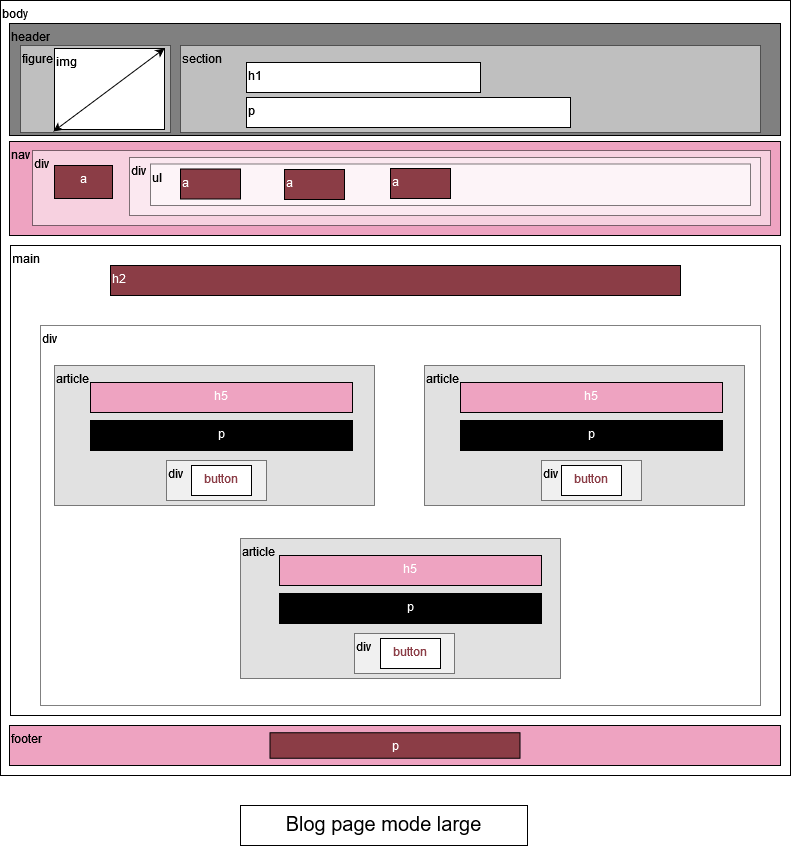

The diagram above was exported from draw.io. Its source (the exported page's mxGraphModel, read from the mxfile embedded in the PNG):
<mxGraphModel dx="1038" dy="537" grid="1" gridSize="10" guides="1" tooltips="1" connect="1" arrows="1" fold="1" page="1" pageScale="1" pageWidth="827" pageHeight="1169" math="0" shadow="0">
  <root>
    <mxCell id="0" />
    <mxCell id="1" parent="0" />
    <mxCell id="hTn5kL2h7KZoGZABdFhM-1" value="&lt;div&gt;body&lt;/div&gt;" style="rounded=0;whiteSpace=wrap;html=1;align=left;labelPosition=center;verticalLabelPosition=middle;verticalAlign=top;" parent="1" vertex="1">
      <mxGeometry x="10" y="15" width="790" height="775" as="geometry" />
    </mxCell>
    <mxCell id="hTn5kL2h7KZoGZABdFhM-2" value="nav" style="rounded=0;whiteSpace=wrap;html=1;align=left;verticalAlign=top;fillColor=#eea3c1;" parent="1" vertex="1">
      <mxGeometry x="19" y="156" width="771" height="94" as="geometry" />
    </mxCell>
    <mxCell id="hTn5kL2h7KZoGZABdFhM-4" value="header" style="rounded=0;whiteSpace=wrap;html=1;align=left;verticalAlign=top;fillColor=#808080;" parent="1" vertex="1">
      <mxGeometry x="19" y="38" width="771" height="112" as="geometry" />
    </mxCell>
    <mxCell id="hTn5kL2h7KZoGZABdFhM-5" value="main" style="rounded=0;whiteSpace=wrap;html=1;align=left;verticalAlign=top;" parent="1" vertex="1">
      <mxGeometry x="20" y="260" width="770" height="470" as="geometry" />
    </mxCell>
    <mxCell id="hTn5kL2h7KZoGZABdFhM-6" value="footer" style="rounded=0;whiteSpace=wrap;html=1;align=left;verticalAlign=top;fillColor=#EEA3C1;" parent="1" vertex="1">
      <mxGeometry x="19" y="740" width="771" height="40" as="geometry" />
    </mxCell>
    <mxCell id="hTn5kL2h7KZoGZABdFhM-10" value="div" style="rounded=0;whiteSpace=wrap;html=1;align=left;verticalAlign=top;opacity=50;" parent="1" vertex="1">
      <mxGeometry x="50" y="340" width="720" height="380" as="geometry" />
    </mxCell>
    <mxCell id="hTn5kL2h7KZoGZABdFhM-12" value="article" style="rounded=0;whiteSpace=wrap;html=1;align=left;verticalAlign=top;opacity=50;fillColor=#c4c4c4;" parent="1" vertex="1">
      <mxGeometry x="64" y="380" width="320" height="140" as="geometry" />
    </mxCell>
    <mxCell id="NaIXS6RkDladQYTIW0Bs-1" value="section" style="rounded=0;whiteSpace=wrap;html=1;verticalAlign=top;align=left;opacity=50;" parent="1" vertex="1">
      <mxGeometry x="190" y="60" width="580" height="87" as="geometry" />
    </mxCell>
    <mxCell id="hTn5kL2h7KZoGZABdFhM-9" value="p" style="rounded=0;whiteSpace=wrap;html=1;align=left;verticalAlign=top;" parent="1" vertex="1">
      <mxGeometry x="256" y="112" width="324" height="30" as="geometry" />
    </mxCell>
    <mxCell id="hTn5kL2h7KZoGZABdFhM-8" value="h1" style="rounded=0;whiteSpace=wrap;html=1;align=left;verticalAlign=top;" parent="1" vertex="1">
      <mxGeometry x="256" y="77" width="234" height="30" as="geometry" />
    </mxCell>
    <mxCell id="NaIXS6RkDladQYTIW0Bs-3" value="div" style="rounded=0;whiteSpace=wrap;html=1;shadow=0;fillColor=#FFFFFF;align=left;verticalAlign=top;opacity=50;" parent="1" vertex="1">
      <mxGeometry x="42" y="165" width="738" height="75" as="geometry" />
    </mxCell>
    <mxCell id="NaIXS6RkDladQYTIW0Bs-4" value="a" style="rounded=0;whiteSpace=wrap;html=1;shadow=0;fillColor=#8b3d46;align=center;verticalAlign=top;fontColor=#FFFFFF;" parent="1" vertex="1">
      <mxGeometry x="64" y="180" width="58" height="33" as="geometry" />
    </mxCell>
    <mxCell id="NaIXS6RkDladQYTIW0Bs-5" value="div" style="rounded=0;whiteSpace=wrap;html=1;shadow=0;fillColor=#FFFFFF;align=left;verticalAlign=top;opacity=50;" parent="1" vertex="1">
      <mxGeometry x="139" y="172" width="631" height="58" as="geometry" />
    </mxCell>
    <mxCell id="NaIXS6RkDladQYTIW0Bs-7" value="ul" style="rounded=0;whiteSpace=wrap;html=1;shadow=0;fillColor=#FFFFFF;align=left;verticalAlign=top;opacity=50;" parent="1" vertex="1">
      <mxGeometry x="160" y="178.5" width="600" height="41.5" as="geometry" />
    </mxCell>
    <mxCell id="NaIXS6RkDladQYTIW0Bs-8" value="a" style="rounded=0;whiteSpace=wrap;html=1;shadow=0;fillColor=#8B3D46;align=left;verticalAlign=top;fontColor=#FFFFFF;" parent="1" vertex="1">
      <mxGeometry x="190" y="183.5" width="60" height="30" as="geometry" />
    </mxCell>
    <mxCell id="NaIXS6RkDladQYTIW0Bs-9" value="a" style="rounded=0;whiteSpace=wrap;html=1;shadow=0;fillColor=#8B3D46;align=left;verticalAlign=top;fontColor=#FFFFFF;" parent="1" vertex="1">
      <mxGeometry x="294" y="184" width="60" height="30" as="geometry" />
    </mxCell>
    <mxCell id="NaIXS6RkDladQYTIW0Bs-10" value="a" style="rounded=0;whiteSpace=wrap;html=1;shadow=0;fillColor=#8B3D46;align=left;verticalAlign=top;fontColor=#FFFFFF;" parent="1" vertex="1">
      <mxGeometry x="400" y="183" width="60" height="30" as="geometry" />
    </mxCell>
    <mxCell id="NaIXS6RkDladQYTIW0Bs-12" value="h2" style="rounded=0;whiteSpace=wrap;html=1;shadow=0;fontColor=#FFFFFF;fillColor=#8B3D46;align=left;verticalAlign=top;" parent="1" vertex="1">
      <mxGeometry x="120" y="280" width="570" height="30" as="geometry" />
    </mxCell>
    <mxCell id="NaIXS6RkDladQYTIW0Bs-15" value="h5" style="rounded=0;whiteSpace=wrap;html=1;shadow=0;fontColor=#FFFFFF;fillColor=#EEA3C1;align=center;verticalAlign=top;" parent="1" vertex="1">
      <mxGeometry x="100" y="397" width="262" height="30" as="geometry" />
    </mxCell>
    <mxCell id="NaIXS6RkDladQYTIW0Bs-20" value="p" style="rounded=0;whiteSpace=wrap;html=1;shadow=0;fontColor=#FFFFFF;fillColor=#000000;align=center;verticalAlign=top;" parent="1" vertex="1">
      <mxGeometry x="100" y="435" width="262" height="30" as="geometry" />
    </mxCell>
    <mxCell id="NaIXS6RkDladQYTIW0Bs-21" value="div" style="rounded=0;whiteSpace=wrap;html=1;shadow=0;fontColor=#000000;fillColor=#FFFFFF;align=left;verticalAlign=top;opacity=50;" parent="1" vertex="1">
      <mxGeometry x="176" y="475" width="100" height="40" as="geometry" />
    </mxCell>
    <mxCell id="NaIXS6RkDladQYTIW0Bs-25" value="button" style="rounded=0;whiteSpace=wrap;html=1;shadow=0;fontColor=#8B3D46;fillColor=#FFFFFF;align=center;verticalAlign=top;" parent="1" vertex="1">
      <mxGeometry x="201" y="480" width="60" height="30" as="geometry" />
    </mxCell>
    <mxCell id="NaIXS6RkDladQYTIW0Bs-28" value="article" style="rounded=0;whiteSpace=wrap;html=1;align=left;verticalAlign=top;opacity=50;fillColor=#C4C4C4;" parent="1" vertex="1">
      <mxGeometry x="434" y="380" width="320" height="140" as="geometry" />
    </mxCell>
    <mxCell id="NaIXS6RkDladQYTIW0Bs-29" value="h5" style="rounded=0;whiteSpace=wrap;html=1;shadow=0;fontColor=#FFFFFF;fillColor=#EEA3C1;align=center;verticalAlign=top;" parent="1" vertex="1">
      <mxGeometry x="470" y="397" width="262" height="30" as="geometry" />
    </mxCell>
    <mxCell id="NaIXS6RkDladQYTIW0Bs-33" value="p" style="rounded=0;whiteSpace=wrap;html=1;shadow=0;fontColor=#FFFFFF;fillColor=#000000;align=center;verticalAlign=top;" parent="1" vertex="1">
      <mxGeometry x="470" y="435" width="262" height="30" as="geometry" />
    </mxCell>
    <mxCell id="NaIXS6RkDladQYTIW0Bs-34" value="div" style="rounded=0;whiteSpace=wrap;html=1;shadow=0;fontColor=#000000;fillColor=#FFFFFF;align=left;verticalAlign=top;opacity=50;" parent="1" vertex="1">
      <mxGeometry x="551" y="475" width="100" height="40" as="geometry" />
    </mxCell>
    <mxCell id="NaIXS6RkDladQYTIW0Bs-35" value="button" style="rounded=0;whiteSpace=wrap;html=1;shadow=0;fontColor=#8B3D46;fillColor=#FFFFFF;align=center;verticalAlign=top;" parent="1" vertex="1">
      <mxGeometry x="571" y="480" width="60" height="30" as="geometry" />
    </mxCell>
    <mxCell id="NaIXS6RkDladQYTIW0Bs-40" value="article" style="rounded=0;whiteSpace=wrap;html=1;align=left;verticalAlign=top;opacity=50;fillColor=#C4C4C4;" parent="1" vertex="1">
      <mxGeometry x="250" y="553" width="320" height="140" as="geometry" />
    </mxCell>
    <mxCell id="NaIXS6RkDladQYTIW0Bs-41" value="h5" style="rounded=0;whiteSpace=wrap;html=1;shadow=0;fontColor=#FFFFFF;fillColor=#EEA3C1;align=center;verticalAlign=top;" parent="1" vertex="1">
      <mxGeometry x="289" y="570" width="262" height="30" as="geometry" />
    </mxCell>
    <mxCell id="NaIXS6RkDladQYTIW0Bs-44" value="p" style="rounded=0;whiteSpace=wrap;html=1;shadow=0;fontColor=#FFFFFF;fillColor=#000000;align=center;verticalAlign=top;" parent="1" vertex="1">
      <mxGeometry x="289" y="608" width="262" height="30" as="geometry" />
    </mxCell>
    <mxCell id="NaIXS6RkDladQYTIW0Bs-45" value="div" style="rounded=0;whiteSpace=wrap;html=1;shadow=0;fontColor=#000000;fillColor=#FFFFFF;align=left;verticalAlign=top;opacity=50;" parent="1" vertex="1">
      <mxGeometry x="364" y="648" width="100" height="40" as="geometry" />
    </mxCell>
    <mxCell id="NaIXS6RkDladQYTIW0Bs-46" value="button" style="rounded=0;whiteSpace=wrap;html=1;shadow=0;fontColor=#8B3D46;fillColor=#FFFFFF;align=center;verticalAlign=top;" parent="1" vertex="1">
      <mxGeometry x="390" y="653" width="60" height="30" as="geometry" />
    </mxCell>
    <mxCell id="NaIXS6RkDladQYTIW0Bs-53" value="&lt;div align=&quot;center&quot;&gt;p&lt;/div&gt;" style="rounded=0;whiteSpace=wrap;html=1;shadow=0;fontColor=#FFFFFF;fillColor=#8B3D46;align=center;verticalAlign=top;" parent="1" vertex="1">
      <mxGeometry x="279.5" y="747.25" width="250" height="25.5" as="geometry" />
    </mxCell>
    <mxCell id="NaIXS6RkDladQYTIW0Bs-58" value="&lt;font style=&quot;font-size: 20px&quot;&gt;Blog page mode large&lt;br&gt;&lt;/font&gt;" style="rounded=0;whiteSpace=wrap;html=1;shadow=0;fontSize=15;fontColor=#000000;fillColor=none;align=center;verticalAlign=top;" parent="1" vertex="1">
      <mxGeometry x="250" y="820" width="287" height="40" as="geometry" />
    </mxCell>
    <mxCell id="ZfnX2kRg62vxGp6Ye9WU-3" value="&lt;div align=&quot;left&quot;&gt;figure&lt;/div&gt;" style="rounded=0;whiteSpace=wrap;html=1;fillColor=#FFFFFF;align=left;verticalAlign=top;opacity=50;" vertex="1" parent="1">
      <mxGeometry x="30" y="60" width="150" height="87" as="geometry" />
    </mxCell>
    <mxCell id="ZfnX2kRg62vxGp6Ye9WU-4" value="img" style="rounded=0;whiteSpace=wrap;html=1;fillColor=#FFFFFF;align=left;verticalAlign=top;" vertex="1" parent="1">
      <mxGeometry x="64" y="63" width="110" height="81" as="geometry" />
    </mxCell>
    <mxCell id="ZfnX2kRg62vxGp6Ye9WU-5" value="" style="endArrow=classic;startArrow=classic;html=1;rounded=0;exitX=0.057;exitY=0.964;exitDx=0;exitDy=0;exitPerimeter=0;entryX=1;entryY=0;entryDx=0;entryDy=0;" edge="1" parent="1" source="hTn5kL2h7KZoGZABdFhM-4" target="ZfnX2kRg62vxGp6Ye9WU-4">
      <mxGeometry width="50" height="50" relative="1" as="geometry">
        <mxPoint x="80" y="133" as="sourcePoint" />
        <mxPoint x="130" y="83" as="targetPoint" />
      </mxGeometry>
    </mxCell>
  </root>
</mxGraphModel>